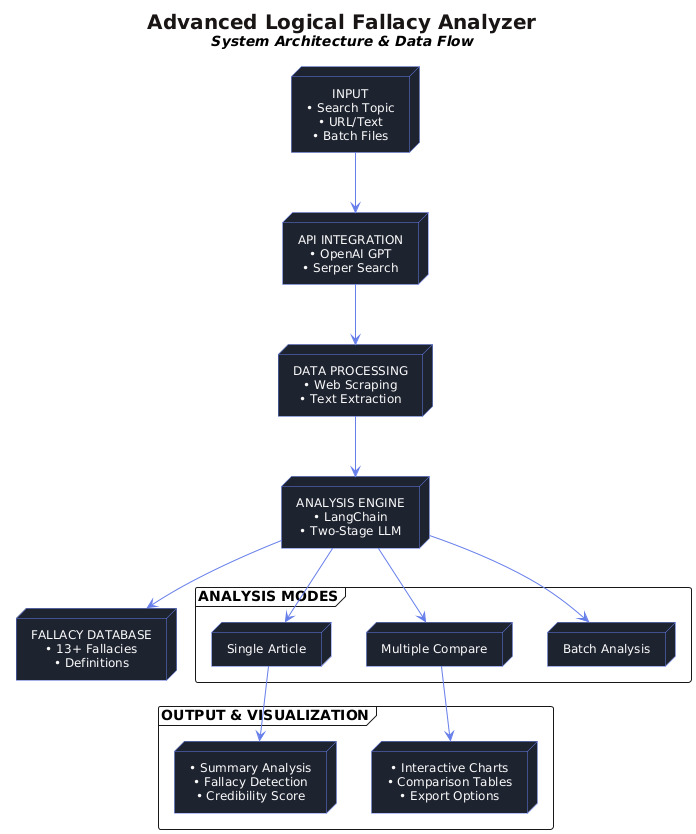

The diagram above was rendered by PlantUML. Its source (embedded in the PNG):
@startuml
skinparam defaultTextAlignment center
skinparam shadowing false
skinparam node {
    BackgroundColor #1e2330
    BorderColor #667eea
    FontColor #fafafa
    FontSize 12
}
skinparam arrowColor #667eea

title <color:#1a1515><size:20>Advanced Logical Fallacy Analyzer</size>\n<size:14><i>System Architecture & Data Flow</i>

' Step 1: Input
node "INPUT\n• Search Topic\n• URL/Text\n• Batch Files" as Input

' Step 2: Processing Stages
node "API INTEGRATION\n• OpenAI GPT\n• Serper Search" as API
node "DATA PROCESSING\n• Web Scraping\n• Text Extraction" as Processing
node "ANALYSIS ENGINE\n• LangChain\n• Two-Stage LLM" as Engine
node "FALLACY DATABASE\n• 13+ Fallacies\n• Definitions" as Database

' Step 3: Analysis Modes
frame "ANALYSIS MODES" {
    node "Single Article" as Mode1
    node "Multiple Compare" as Mode2
    node "Batch Analysis" as Mode3
}

' Step 4: Output
frame "OUTPUT & VISUALIZATION" {
    node "• Summary Analysis\n• Fallacy Detection\n• Credibility Score" as Output1
    node "• Interactive Charts\n• Comparison Tables\n• Export Options" as Output2
}


' Flow Arrows
Input --> API
API --> Processing
Processing --> Engine
Engine --> Database
Engine --> Mode1
Engine --> Mode2
Engine --> Mode3

Mode1 --> Output1
Mode2 --> Output2
@enduml